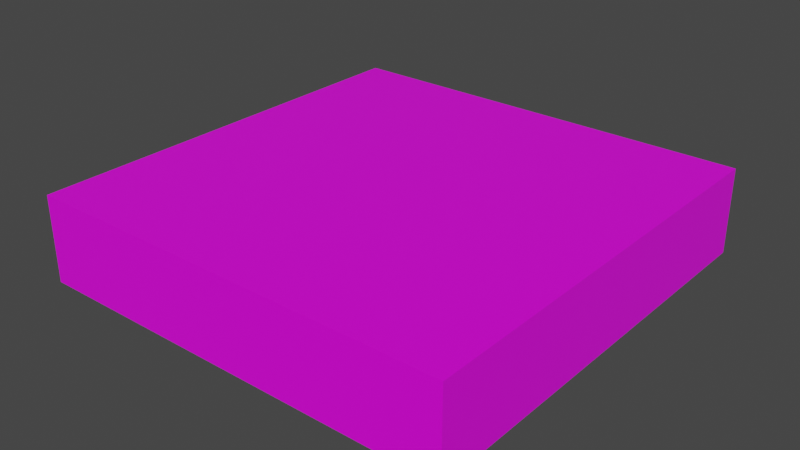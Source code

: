 # Source: platform.blend  (saved by Blender 2.92.15; exported with 4.5.12 LTS)
import bpy
from mathutils import Matrix  # noqa: F401  (used for matrix-valued properties, if any)

bpy.ops.wm.read_factory_settings(use_empty=True)
scene = bpy.context.scene
scene.name = 'Scene'

# ---- collections
col_collection = bpy.data.collections.new('Collection'); scene.collection.children.link(col_collection)

# ---- images (referenced by path relative to the original .blend; pixels are not part of the script)
import os
ASSET_DIR = os.environ.get("B2B_ASSET_DIR", "")  # directory of the original .blend (textures are referenced by path, not embedded)
HERE = os.path.dirname(os.path.abspath(__file__))  # packed textures are extracted next to this script under _unpacked/

def load_image(name, relpath, width, height, colorspace="sRGB"):
    """Load a texture the original file referenced (path relative to the .blend, or extracted next to this script)."""
    p = next((c for c in (os.path.join(HERE, relpath), os.path.join(ASSET_DIR, relpath)) if relpath and os.path.exists(c)), "")
    if p:
        img = bpy.data.images.load(p, check_existing=True)
        img.name = name
    else:  # same state as the original file: an image datablock whose file is absent (Cycles renders it pink)
        img = bpy.data.images.new(name, width, height)
        img.source = "FILE"
        img.filepath = "//" + (relpath or name)
    img.colorspace_settings.name = colorspace
    return img
img_material_base_color = load_image('Material Base Color', 'platform.png', 1024, 1024, 'sRGB')

# ---- materials (node trees are filled in below, after node groups)
mat_material = bpy.data.materials.new('Material')
mat_material.alpha_threshold = 0.0
mat_material.use_transparent_shadow = False
mat_material.line_color = (0.0, 0.0, 0.0, 1.0)

# ---- material node trees
mat_material.use_nodes = True; mat_material.node_tree.nodes.clear()
_N = mat_material.node_tree.nodes; _L = mat_material.node_tree.links
n0 = _N.new('ShaderNodeOutputMaterial'); n0.name = 'Material Output'; n0.location = (300, 300)
n1 = _N.new('ShaderNodeBsdfPrincipled'); n1.name = 'Principled BSDF'; n1.location = (10, 300)
n1.distribution = 'GGX'
n1.subsurface_method = 'BURLEY'
n1.inputs[2].default_value = 0.4
n1.inputs[3].default_value = 1.45
n1.inputs[27].default_value = (0.0, 0.0, 0.0, 1.0)
n1.inputs[28].default_value = 1.0
n2 = _N.new('ShaderNodeTexImage'); n2.name = 'Image Texture'; n2.location = (-280, 275)
n2.image = img_material_base_color
_L.new(n1.outputs[0], n0.inputs[0])
_L.new(n2.outputs[0], n1.inputs[0])
n0.is_active_output = True

# ---- world
world_world = bpy.data.worlds.new('World'); scene.world = world_world
world_world.use_nodes = True; world_world.node_tree.nodes.clear()
_N = world_world.node_tree.nodes; _L = world_world.node_tree.links
n0 = _N.new('ShaderNodeOutputWorld'); n0.name = 'World Output'; n0.location = (300, 300)
n1 = _N.new('ShaderNodeBackground'); n1.name = 'Background'; n1.location = (10, 300)
n1.inputs[0].default_value = (0.05088, 0.05088, 0.05088, 1.0)
_L.new(n1.outputs[0], n0.inputs[0])
n0.is_active_output = True
world_world.color = (0.05088, 0.05088, 0.05088)
world_world.use_sun_shadow = False
world_world.sun_shadow_jitter_overblur = 0.0

# ---- meshes
me_cube = bpy.data.meshes.new('Cube')
me_cube.from_pydata([(1.0, 1.0, 1.0), (1.0, 1.0, -1.0), (1.0, -1.0, 1.0), (1.0, -1.0, -1.0), (-1.0, 1.0, 1.0), (-1.0, 1.0, -1.0), (-1.0, -1.0, 1.0), (-1.0, -1.0, -1.0)], [], [(0, 4, 6, 2), (3, 2, 6, 7), (7, 6, 4, 5), (5, 1, 3, 7), (1, 0, 2, 3), (5, 4, 0, 1)])
_uv = me_cube.uv_layers.new(name='UVMap')
_uv.uv.foreach_set('vector', [0.625, 0.5, 0.875, 0.5, 0.875, 0.75, 0.625, 0.75, 0.375, 0.75, 0.625, 0.75, 0.625, 1.0, 0.375, 1.0, 0.375, 0.0, 0.625, 0.0, 0.625, 0.25, 0.375, 0.25, 0.125, 0.5, 0.375, 0.5, 0.375, 0.75, 0.125, 0.75, 0.375, 0.5, 0.625, 0.5, 0.625, 0.75, 0.375, 0.75, 0.375, 0.25, 0.625, 0.25, 0.625, 0.5, 0.375, 0.5])
me_cube.materials.append(mat_material)
me_cube.use_remesh_preserve_volume = False
me_cube.use_remesh_preserve_attributes = False
me_cube.use_mirror_vertex_groups = False
me_cube.update()

# ---- objects
ob_cube = bpy.data.objects.new('Cube', me_cube)

# ---- transforms, parenting, visibility, modifiers, constraints
ob_cube.location = (0.0, 0.0, -0.5)
ob_cube.scale = (2.5, 2.5, 0.5)
ob_cube.lock_rotations_4d = False
ob_cube.empty_display_type = 'ARROWS'
ob_cube.lineart.crease_threshold = 0.0

# ---- collection membership
col_collection.objects.link(ob_cube)

# ---- scene / render settings (as saved in the file)
scene.frame_start = 1; scene.frame_end = 250; scene.frame_set(1)
scene.render.engine = 'BLENDER_EEVEE_NEXT'
scene.cycles.use_denoising = False
scene.cycles.samples = 128
scene.cycles.sampling_pattern = 'TABULATED_SOBOL'
scene.cycles.use_adaptive_sampling = False
scene.cycles.use_light_tree = False
scene.view_settings.view_transform = 'Filmic'
bpy.context.view_layer.update()

# ---- added for rendering (the .blend has no active camera and no usable light): camera, sun
cam_auto = bpy.data.cameras.new('AutoCamera')
cam_auto.lens = 50.0
cam_auto.sensor_width = 36.0
cam_auto.clip_end = 1000.0
ob_auto_camera = bpy.data.objects.new('AutoCamera', cam_auto)
scene.collection.objects.link(ob_auto_camera)
ob_auto_camera.location = (6.60743, -7.92891, 4.78594)
ob_auto_camera.rotation_euler = (1.09748, -7.21219e-08, 0.694738)
scene.camera = ob_auto_camera
light_auto_sun = bpy.data.lights.new('AutoSun', 'SUN')
light_auto_sun.energy = 3.0
light_auto_sun.angle = 0.0523599
ob_auto_sun = bpy.data.objects.new('AutoSun', light_auto_sun)
scene.collection.objects.link(ob_auto_sun)
ob_auto_sun.rotation_euler = (0.872665, 0.174533, 0.523599)
bpy.context.view_layer.update()
